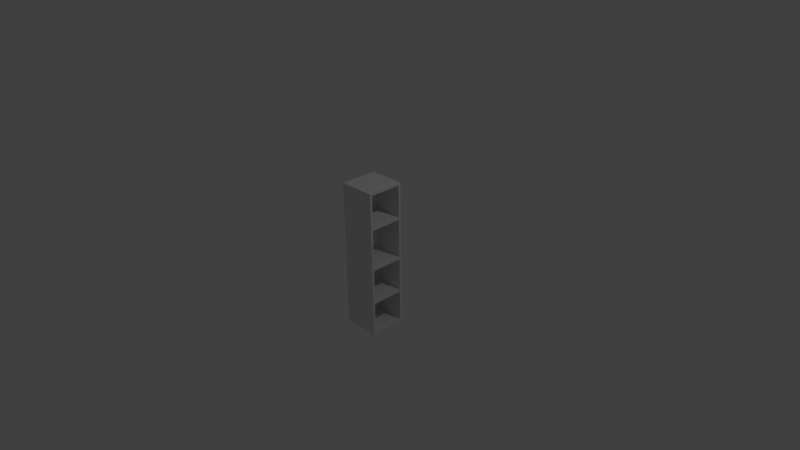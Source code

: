 # Source: Small_Cabinet.blend  (saved by Blender 2.76.0; exported with 4.5.12 LTS)
import bpy
from mathutils import Matrix  # noqa: F401  (used for matrix-valued properties, if any)

bpy.ops.wm.read_factory_settings(use_empty=True)
scene = bpy.context.scene
scene.name = 'Scene'

# ---- collections
col_collection_1 = bpy.data.collections.new('Collection 1'); scene.collection.children.link(col_collection_1)

# ---- materials (node trees are filled in below, after node groups)
mat_material = bpy.data.materials.new('Material')
mat_material.alpha_threshold = 0.0
mat_material.use_transparent_shadow = False
mat_material.roughness = 0.5
mat_material.line_color = (0.0, 0.0, 0.0, 1.0)

# ---- material node trees

# ---- world
world_world = bpy.data.worlds.new('World'); scene.world = world_world
world_world.color = (0.05088, 0.05088, 0.05088)
world_world.use_sun_shadow = False
world_world.sun_shadow_jitter_overblur = 0.0
world_world.cycles.sampling_method = 'MANUAL'
world_world.cycles.sample_map_resolution = 256

# ---- cameras
cam_camera = bpy.data.cameras.new('Camera')
cam_camera.clip_end = 100.0
cam_camera.lens = 35.0
cam_camera.sensor_width = 32.0
cam_camera.sensor_height = 18.0
cam_camera.ortho_scale = 7.314
cam_camera.dof.focus_distance = 0.0
cam_camera.dof.aperture_fstop = 128.0

# ---- lights
light_lamp = bpy.data.lights.new('Lamp', 'POINT')
light_lamp.transmission_factor = 0.0
light_lamp.cutoff_distance = 30.0
light_lamp.energy = 100.0
light_lamp.shadow_buffer_clip_start = 1.001
light_lamp.shadow_soft_size = 0.1
light_lamp.shadow_maximum_resolution = 0.006
light_lamp.use_absolute_resolution = True
light_lamp.cycles.use_multiple_importance_sampling = False

# ---- meshes
me_cube = bpy.data.meshes.new('Cube')
me_cube.from_pydata([(0.5, 0.5, -2.0), (0.5, -0.5, -2.0), (-0.5, -0.5, -2.0), (-0.5, 0.5, -2.0), (0.5, 0.5, 2.0), (0.5, -0.5, 2.0), (-0.5, -0.5, 2.0), (-0.5, 0.5, 2.0), (0.5, 0.4385, -1.94), (0.5, -0.4385, -1.94), (0.5, 0.4385, 1.94), (0.5, -0.4385, 1.94), (-0.3211, 0.4385, -1.94), (-0.3211, -0.4385, -1.94), (-0.3211, 0.4385, 1.94), (-0.3211, -0.4385, 1.94), (0.5, 0.5, 1.105), (0.5, -0.5, 1.105), (-0.5, -0.5, 1.105), (-0.5, 0.5, 1.105), (0.5, 0.4385, 1.072), (0.5, -0.4385, 1.072), (-0.3211, 0.4385, 1.072), (-0.3211, -0.4385, 1.072), (0.5, 0.5, -0.1325), (0.5, -0.5, -0.1325), (-0.5, -0.5, -0.1325), (-0.5, 0.5, -0.1325), (0.5, 0.4385, -0.1285), (0.5, -0.4385, -0.1285), (-0.3211, 0.4385, -0.1285), (-0.3211, -0.4385, -0.1285), (0.5, 0.5, -1.127), (0.5, -0.5, -1.127), (-0.5, -0.5, -1.127), (-0.5, 0.5, -1.127), (0.5, 0.4385, -1.093), (0.5, -0.4385, -1.093), (-0.3211, 0.4385, -1.093), (-0.3211, -0.4385, -1.093), (0.5, 0.5, 1.03), (0.5, -0.5, 1.03), (-0.5, -0.5, 1.03), (-0.5, 0.5, 1.03), (0.5, 0.4385, 0.9989), (0.5, -0.4385, 0.9989), (-0.3211, 0.4385, 0.9989), (-0.3211, -0.4385, 0.9989), (0.5, 0.5, -0.06507), (0.5, -0.5, -0.06507), (-0.5, -0.5, -0.06507), (-0.5, 0.5, -0.06507), (0.5, 0.4385, -0.06312), (0.5, -0.4385, -0.06312), (-0.3211, 0.4385, -0.06312), (-0.3211, -0.4385, -0.06312), (0.5, 0.5, -1.055), (0.5, -0.5, -1.055), (-0.5, -0.5, -1.055), (-0.5, 0.5, -1.055), (0.5, 0.4385, -1.023), (0.5, -0.4385, -1.023), (-0.3211, 0.4385, -1.023), (-0.3211, -0.4385, -1.023)], [], [(0, 1, 2, 3), (4, 7, 6, 5), (4, 5, 11, 10), (17, 5, 6, 18), (18, 6, 7, 19), (32, 0, 3, 35), (10, 11, 15, 14), (33, 1, 9, 37), (16, 4, 10, 20), (1, 0, 8, 9), (22, 14, 15, 23), (20, 10, 14, 22), (37, 9, 13, 39), (9, 8, 12, 13), (11, 21, 23, 15), (44, 20, 22, 46), (46, 22, 23, 47), (40, 16, 20, 44), (5, 17, 21, 11), (4, 16, 19, 7), (42, 18, 19, 43), (41, 17, 18, 42), (57, 25, 26, 58), (58, 26, 27, 59), (56, 24, 28, 60), (62, 30, 31, 63), (60, 28, 30, 62), (53, 29, 31, 55), (49, 25, 29, 53), (48, 24, 27, 51), (8, 36, 38, 12), (12, 38, 39, 13), (0, 32, 36, 8), (2, 34, 35, 3), (1, 33, 34, 2), (61, 37, 39, 63), (57, 33, 37, 61), (56, 32, 35, 59), (16, 40, 43, 19), (17, 41, 45, 21), (21, 45, 47, 23), (49, 41, 42, 50), (50, 42, 43, 51), (48, 40, 44, 52), (54, 46, 47, 55), (52, 44, 46, 54), (28, 52, 54, 30), (30, 54, 55, 31), (24, 48, 52, 28), (26, 50, 51, 27), (25, 49, 50, 26), (40, 48, 51, 43), (41, 49, 53, 45), (45, 53, 55, 47), (24, 56, 59, 27), (25, 57, 61, 29), (29, 61, 63, 31), (36, 60, 62, 38), (38, 62, 63, 39), (32, 56, 60, 36), (34, 58, 59, 35), (33, 57, 58, 34), (38, 36, 37, 39), (31, 30, 28, 29), (55, 53, 52, 54), (62, 63, 61, 60), (23, 21, 20, 22), (47, 46, 44, 45), (45, 44, 20, 21), (29, 28, 52, 53), (37, 36, 60, 61)])
_uv = me_cube.uv_layers.new(name='UVMap')
_uv.uv.foreach_set('vector', [0.75, 0.75, 0.75, 0.25, 0.25, 0.25, 0.25, 0.75, 0.75, 0.75, 0.25, 0.75, 0.25, 0.25, 0.75, 0.25, 0.75, 0.5, 0.25, 0.5, 0.2807, 0.4701, 0.7193, 0.4701, 0.75, 0.0523, 0.75, 0.5, 0.25, 0.5, 0.25, 0.0523, 0.25, 0.0523, 0.25, 0.5, 0.75, 0.5, 0.75, 0.0523, 0.75, 0.9366, 0.75, 0.5, 0.25, 0.5, 0.25, 0.9366, 0.75, 0.7193, 0.75, 0.2807, 0.3395, 0.2807, 0.3395, 0.7193, 0.25, 0.9366, 0.25, 0.5, 0.2807, 0.5299, 0.2807, 0.9535, 0.75, 0.0523, 0.75, 0.5, 0.7193, 0.4701, 0.7193, 0.03577, 0.25, 0.5, 0.75, 0.5, 0.7193, 0.5299, 0.2807, 0.5299, 0.7193, 0.03577, 0.7193, 0.4701, 0.2807, 0.4701, 0.2807, 0.03577, 0.75, 0.03577, 0.75, 0.4701, 0.3395, 0.4701, 0.3395, 0.03577, 0.75, 0.9535, 0.75, 0.5299, 0.3395, 0.5299, 0.3395, 0.9535, 0.75, 0.2807, 0.75, 0.7193, 0.3395, 0.7193, 0.3395, 0.2807, 0.75, 0.4701, 0.75, 0.03577, 0.3395, 0.03577, 0.3395, 0.4701, 0.75, 0.9995, 0.75, 1.036, 0.3395, 1.036, 0.3395, 0.9995, 0.7193, 0.9995, 0.7193, 1.036, 0.2807, 1.036, 0.2807, 0.9995, 0.75, 0.01486, 0.75, 0.0523, 0.7193, 0.03577, 0.7193, -0.0005432, 0.25, 0.5, 0.25, 0.0523, 0.2807, 0.03577, 0.2807, 0.4701, 0.75, 0.5, 0.75, 0.0523, 0.25, 0.0523, 0.25, 0.5, 0.25, 0.01486, 0.25, 0.0523, 0.75, 0.0523, 0.75, 0.01486, 0.75, 0.01486, 0.75, 0.0523, 0.25, 0.0523, 0.25, 0.01486, 0.75, 0.9727, 0.75, 1.434, 0.25, 1.434, 0.25, 0.9727, 0.25, 0.9727, 0.25, 1.434, 0.75, 1.434, 0.75, 0.9727, 0.75, 0.9727, 0.75, 1.434, 0.7193, 1.436, 0.7193, 0.9884, 0.7193, 0.9884, 0.7193, 1.436, 0.2807, 1.436, 0.2807, 0.9884, 0.75, 0.9884, 0.75, 1.436, 0.3395, 1.436, 0.3395, 0.9884, 0.75, 0.4684, 0.75, 0.4357, 0.3395, 0.4357, 0.3395, 0.4684, 0.25, 0.4675, 0.25, 0.4337, 0.2807, 0.4357, 0.2807, 0.4684, 0.75, 0.4675, 0.75, 0.4337, 0.25, 0.4337, 0.25, 0.4675, 0.75, 0.5299, 0.75, 0.9535, 0.3395, 0.9535, 0.3395, 0.5299, 0.7193, 0.5299, 0.7193, 0.9535, 0.2807, 0.9535, 0.2807, 0.5299, 0.75, 0.5, 0.75, 0.9366, 0.7193, 0.9535, 0.7193, 0.5299, 0.25, 0.5, 0.25, 0.9366, 0.75, 0.9366, 0.75, 0.5, 0.75, 0.5, 0.75, 0.9366, 0.25, 0.9366, 0.25, 0.5, 0.75, 0.9884, 0.75, 0.9535, 0.3395, 0.9535, 0.3395, 0.9884, 0.25, 0.9727, 0.25, 0.9366, 0.2807, 0.9535, 0.2807, 0.9884, 0.75, 0.9727, 0.75, 0.9366, 0.25, 0.9366, 0.25, 0.9727, 0.75, 0.0523, 0.75, 0.01486, 0.25, 0.01486, 0.25, 0.0523, 0.25, 0.0523, 0.25, 0.01486, 0.2807, -0.0005432, 0.2807, 0.03577, 0.75, 0.03577, 0.75, -0.0005432, 0.3395, -0.0005432, 0.3395, 0.03577, 0.75, 0.4675, 0.75, 1.015, 0.25, 1.015, 0.25, 0.4675, 0.25, 0.4675, 0.25, 1.015, 0.75, 1.015, 0.75, 0.4675, 0.75, 0.4675, 0.75, 1.015, 0.7193, 0.9995, 0.7193, 0.4684, 0.7193, 0.4684, 0.7193, 0.9995, 0.2807, 0.9995, 0.2807, 0.4684, 0.75, 0.4684, 0.75, 0.9995, 0.3395, 0.9995, 0.3395, 0.4684, 0.75, 0.4357, 0.75, 0.4684, 0.3395, 0.4684, 0.3395, 0.4357, 0.7193, 0.4357, 0.7193, 0.4684, 0.2807, 0.4684, 0.2807, 0.4357, 0.75, 0.4337, 0.75, 0.4675, 0.7193, 0.4684, 0.7193, 0.4357, 0.25, 0.4337, 0.25, 0.4675, 0.75, 0.4675, 0.75, 0.4337, 0.75, 0.4337, 0.75, 0.4675, 0.25, 0.4675, 0.25, 0.4337, 0.75, 0.01486, 0.75, -0.5325, 0.25, -0.5325, 0.25, 0.01486, 0.25, 0.01486, 0.25, -0.5325, 0.2807, -0.5316, 0.2807, -0.0005432, 0.75, 0.9995, 0.75, 0.4684, 0.3395, 0.4684, 0.3395, 0.9995, 0.75, 0.4337, 0.75, -0.02734, 0.25, -0.02734, 0.25, 0.4337, 0.25, 0.4337, 0.25, -0.02734, 0.2807, -0.01156, 0.2807, 0.4357, 0.75, 0.4357, 0.75, -0.01156, 0.3395, -0.01156, 0.3395, 0.4357, 0.75, 0.9535, 0.75, 0.9884, 0.3395, 0.9884, 0.3395, 0.9535, 0.7193, 0.9535, 0.7193, 0.9884, 0.2807, 0.9884, 0.2807, 0.9535, 0.75, 0.9366, 0.75, 0.9727, 0.7193, 0.9884, 0.7193, 0.9535, 0.25, 0.9366, 0.25, 0.9727, 0.75, 0.9727, 0.75, 0.9366, 0.75, 0.9366, 0.75, 0.9727, 0.25, 0.9727, 0.25, 0.9366, 0.3395, 0.7193, 0.75, 0.7193, 0.75, 0.2807, 0.3395, 0.2807, 0.3395, 0.2807, 0.3395, 0.7193, 0.75, 0.7193, 0.75, 0.2807, 0.3395, 0.2807, 0.75, 0.2807, 0.75, 0.7193, 0.3395, 0.7193, 0.3395, 0.7193, 0.3395, 0.2807, 0.75, 0.2807, 0.75, 0.7193, 0.3395, 0.2807, 0.75, 0.2807, 0.75, 0.7193, 0.3395, 0.7193, 0.3395, 0.2807, 0.3395, 0.7193, 0.75, 0.7193, 0.75, 0.2807, 0.2807, 0.9995, 0.7193, 0.9995, 0.7193, 1.036, 0.2807, 1.036, 0.2807, 0.4357, 0.7193, 0.4357, 0.7193, 0.4684, 0.2807, 0.4684, 0.2807, 0.9535, 0.7193, 0.9535, 0.7193, 0.9884, 0.2807, 0.9884])
me_cube.materials.append(mat_material)
me_cube.use_remesh_preserve_volume = False
me_cube.use_remesh_preserve_attributes = False
me_cube.use_mirror_vertex_groups = False
me_cube.update()

# ---- objects
ob_cube = bpy.data.objects.new('Cube', me_cube)
ob_lamp = bpy.data.objects.new('Lamp', light_lamp)
ob_camera = bpy.data.objects.new('Camera', cam_camera)

# ---- transforms, parenting, visibility, modifiers, constraints
ob_cube.location = (0.0, 0.0, 0.0)
ob_cube.scale = (0.5, 0.5, 0.5)
ob_cube.lock_rotations_4d = False
ob_cube.empty_display_type = 'ARROWS'
ob_cube.lineart.crease_threshold = 0.0
ob_lamp.location = (4.076, 1.005, 5.904)
ob_lamp.rotation_euler = (0.6503, 0.05522, 1.866)
ob_lamp.lock_rotations_4d = False
ob_lamp.empty_display_type = 'ARROWS'
ob_lamp.color = (0.0, 0.0, 0.0, 0.0)
ob_lamp.lineart.crease_threshold = 0.0
ob_camera.location = (7.481, -6.508, 5.344)
ob_camera.rotation_euler = (1.109, 0.01082, 0.8149)
ob_camera.lock_rotations_4d = False
ob_camera.empty_display_type = 'ARROWS'
ob_camera.color = (0.0, 0.0, 0.0, 0.0)
ob_camera.display_type = 'WIRE'
ob_camera.lineart.crease_threshold = 0.0

# ---- collection membership
col_collection_1.objects.link(ob_cube)
col_collection_1.objects.link(ob_lamp)
col_collection_1.objects.link(ob_camera)

# ---- scene / render settings (as saved in the file)
scene.camera = ob_camera
scene.frame_start = 1; scene.frame_end = 250; scene.frame_set(1)
scene.render.engine = 'BLENDER_EEVEE_NEXT'
scene.render.resolution_percentage = 50
scene.render.dither_intensity = 0.0
scene.cycles.use_denoising = False
scene.cycles.samples = 10
scene.cycles.sampling_pattern = 'TABULATED_SOBOL'
scene.cycles.light_sampling_threshold = 0.0
scene.cycles.use_adaptive_sampling = False
scene.cycles.use_light_tree = False
scene.cycles.blur_glossy = 0.0
scene.cycles.pixel_filter_type = 'GAUSSIAN'
scene.cycles.sample_clamp_indirect = 0.0
scene.view_settings.view_transform = 'Standard'
bpy.context.view_layer.update()
